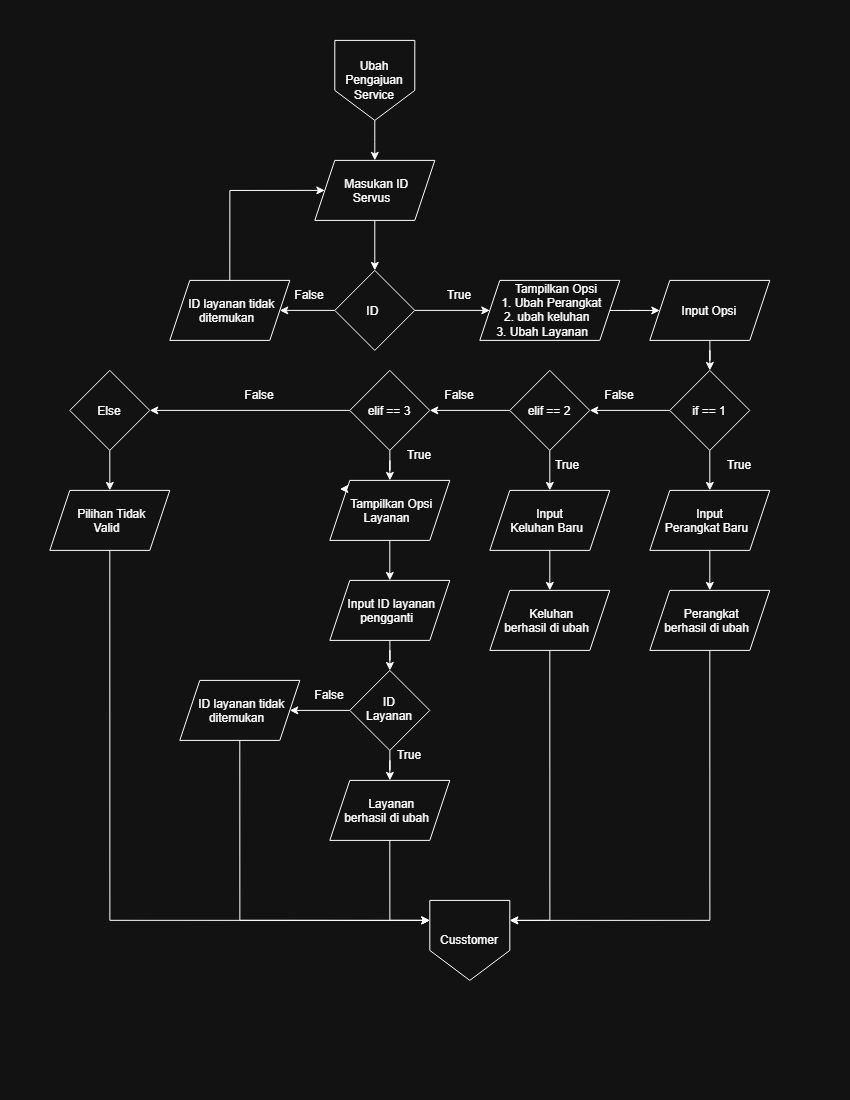

The diagram above was exported from draw.io. Its source (the exported page's mxGraphModel, read from the mxfile embedded in the PNG):
<mxGraphModel dx="1565" dy="719" grid="1" gridSize="10" guides="1" tooltips="1" connect="1" arrows="1" fold="1" page="1" pageScale="1" pageWidth="850" pageHeight="1100" math="0" shadow="0">
  <root>
    <mxCell id="0" />
    <mxCell id="1" parent="0" />
    <mxCell id="_5jLkHKG9rckdD9XKxxp-1" edge="1" parent="1" source="_5jLkHKG9rckdD9XKxxp-2" style="edgeStyle=orthogonalEdgeStyle;rounded=0;orthogonalLoop=1;jettySize=auto;html=1;" target="_5jLkHKG9rckdD9XKxxp-5" value="">
      <mxGeometry relative="1" as="geometry" />
    </mxCell>
    <mxCell id="_5jLkHKG9rckdD9XKxxp-2" parent="1" style="shape=parallelogram;perimeter=parallelogramPerimeter;whiteSpace=wrap;html=1;shapeInside=1;fixedSize=1;" value="Masukan ID Servus" vertex="1">
      <mxGeometry height="60" width="120" x="315" y="160" as="geometry" />
    </mxCell>
    <mxCell id="_5jLkHKG9rckdD9XKxxp-3" edge="1" parent="1" source="_5jLkHKG9rckdD9XKxxp-5" style="edgeStyle=orthogonalEdgeStyle;rounded=0;orthogonalLoop=1;jettySize=auto;html=1;" target="_5jLkHKG9rckdD9XKxxp-7" value="">
      <mxGeometry relative="1" as="geometry" />
    </mxCell>
    <mxCell id="_5jLkHKG9rckdD9XKxxp-4" edge="1" parent="1" source="_5jLkHKG9rckdD9XKxxp-5" style="edgeStyle=orthogonalEdgeStyle;rounded=0;orthogonalLoop=1;jettySize=auto;html=1;" target="_5jLkHKG9rckdD9XKxxp-10" value="">
      <mxGeometry relative="1" as="geometry" />
    </mxCell>
    <mxCell id="_5jLkHKG9rckdD9XKxxp-5" parent="1" style="rhombus;whiteSpace=wrap;html=1;shapeInside=1;" value="ID&amp;nbsp;" vertex="1">
      <mxGeometry height="80" width="80" x="335" y="270" as="geometry" />
    </mxCell>
    <mxCell id="_5jLkHKG9rckdD9XKxxp-6" edge="1" parent="1" source="_5jLkHKG9rckdD9XKxxp-7" style="edgeStyle=orthogonalEdgeStyle;rounded=0;orthogonalLoop=1;jettySize=auto;html=1;exitX=0.5;exitY=0;exitDx=0;exitDy=0;entryX=0;entryY=0.5;entryDx=0;entryDy=0;" target="_5jLkHKG9rckdD9XKxxp-2">
      <mxGeometry relative="1" as="geometry">
        <Array as="points">
          <mxPoint x="230" y="190" />
        </Array>
      </mxGeometry>
    </mxCell>
    <mxCell id="_5jLkHKG9rckdD9XKxxp-7" parent="1" style="shape=parallelogram;perimeter=parallelogramPerimeter;whiteSpace=wrap;html=1;shapeInside=1;fixedSize=1;" value="ID layanan tidak ditemukan" vertex="1">
      <mxGeometry height="60" width="120" x="170" y="280" as="geometry" />
    </mxCell>
    <mxCell id="_5jLkHKG9rckdD9XKxxp-8" parent="1" style="text;html=1;whiteSpace=wrap;strokeColor=none;fillColor=none;align=center;verticalAlign=middle;rounded=0;" value="False" vertex="1">
      <mxGeometry height="30" width="60" x="280" y="280" as="geometry" />
    </mxCell>
    <mxCell id="_5jLkHKG9rckdD9XKxxp-9" edge="1" parent="1" source="_5jLkHKG9rckdD9XKxxp-10" style="edgeStyle=orthogonalEdgeStyle;rounded=0;orthogonalLoop=1;jettySize=auto;html=1;" target="_5jLkHKG9rckdD9XKxxp-12" value="">
      <mxGeometry relative="1" as="geometry" />
    </mxCell>
    <mxCell id="_5jLkHKG9rckdD9XKxxp-10" parent="1" style="shape=parallelogram;perimeter=parallelogramPerimeter;whiteSpace=wrap;html=1;shapeInside=1;fixedSize=1;" value="Tampilkan Opsi&lt;br&gt;1. Ubah Perangkat&lt;br&gt;2. ubah keluhan&lt;br&gt;3. Ubah Layanan" vertex="1">
      <mxGeometry height="60" width="140" x="480" y="280" as="geometry" />
    </mxCell>
    <mxCell id="_5jLkHKG9rckdD9XKxxp-11" edge="1" parent="1" source="_5jLkHKG9rckdD9XKxxp-12" style="edgeStyle=orthogonalEdgeStyle;rounded=0;orthogonalLoop=1;jettySize=auto;html=1;" target="_5jLkHKG9rckdD9XKxxp-13" value="">
      <mxGeometry relative="1" as="geometry" />
    </mxCell>
    <mxCell id="_5jLkHKG9rckdD9XKxxp-12" parent="1" style="shape=parallelogram;perimeter=parallelogramPerimeter;whiteSpace=wrap;html=1;shapeInside=1;fixedSize=1;" value="Input Opsi" vertex="1">
      <mxGeometry height="60" width="120" x="650" y="280" as="geometry" />
    </mxCell>
    <mxCell id="9q9cXbPZxZ-Kd9hm0vjK-5" edge="1" parent="1" source="_5jLkHKG9rckdD9XKxxp-13" style="edgeStyle=orthogonalEdgeStyle;rounded=0;orthogonalLoop=1;jettySize=auto;html=1;" target="9q9cXbPZxZ-Kd9hm0vjK-4" value="">
      <mxGeometry relative="1" as="geometry" />
    </mxCell>
    <mxCell id="9q9cXbPZxZ-Kd9hm0vjK-10" edge="1" parent="1" source="_5jLkHKG9rckdD9XKxxp-13" style="edgeStyle=orthogonalEdgeStyle;rounded=0;orthogonalLoop=1;jettySize=auto;html=1;" target="9q9cXbPZxZ-Kd9hm0vjK-9" value="">
      <mxGeometry relative="1" as="geometry" />
    </mxCell>
    <mxCell id="_5jLkHKG9rckdD9XKxxp-13" parent="1" style="rhombus;whiteSpace=wrap;html=1;shapeInside=1;" value="if == 1" vertex="1">
      <mxGeometry height="80" width="80" x="670" y="370" as="geometry" />
    </mxCell>
    <mxCell id="9q9cXbPZxZ-Kd9hm0vjK-2" edge="1" parent="1" style="edgeStyle=orthogonalEdgeStyle;rounded=0;orthogonalLoop=1;jettySize=auto;html=1;" target="_5jLkHKG9rckdD9XKxxp-2" value="">
      <mxGeometry relative="1" as="geometry">
        <mxPoint x="375" y="120" as="sourcePoint" />
      </mxGeometry>
    </mxCell>
    <mxCell id="9q9cXbPZxZ-Kd9hm0vjK-1" parent="1" style="shape=offPageConnector;whiteSpace=wrap;html=1;direction=east;" value="Ubah Pengajuan Service" vertex="1">
      <mxGeometry height="80" width="80" x="335" y="40" as="geometry" />
    </mxCell>
    <mxCell id="9q9cXbPZxZ-Kd9hm0vjK-7" edge="1" parent="1" source="9q9cXbPZxZ-Kd9hm0vjK-4" style="edgeStyle=orthogonalEdgeStyle;rounded=0;orthogonalLoop=1;jettySize=auto;html=1;" target="9q9cXbPZxZ-Kd9hm0vjK-6" value="">
      <mxGeometry relative="1" as="geometry" />
    </mxCell>
    <mxCell id="9q9cXbPZxZ-Kd9hm0vjK-4" parent="1" style="shape=parallelogram;perimeter=parallelogramPerimeter;whiteSpace=wrap;html=1;shapeInside=1;fixedSize=1;" value="Input&amp;nbsp;&lt;br&gt;Perangkat Baru" vertex="1">
      <mxGeometry height="60" width="120" x="650" y="490" as="geometry" />
    </mxCell>
    <mxCell id="SY5g3lLVbnKz3YTt26Ps-11" edge="1" parent="1" source="9q9cXbPZxZ-Kd9hm0vjK-6" style="edgeStyle=orthogonalEdgeStyle;rounded=0;orthogonalLoop=1;jettySize=auto;html=1;exitX=0.5;exitY=1;exitDx=0;exitDy=0;entryX=1;entryY=0.25;entryDx=0;entryDy=0;" target="SY5g3lLVbnKz3YTt26Ps-1">
      <mxGeometry relative="1" as="geometry" />
    </mxCell>
    <mxCell id="9q9cXbPZxZ-Kd9hm0vjK-6" parent="1" style="shape=parallelogram;perimeter=parallelogramPerimeter;whiteSpace=wrap;html=1;shapeInside=1;fixedSize=1;" value="Perangkat berhasil di ubah" vertex="1">
      <mxGeometry height="60" width="120" x="650" y="590" as="geometry" />
    </mxCell>
    <mxCell id="9q9cXbPZxZ-Kd9hm0vjK-8" parent="1" style="text;html=1;whiteSpace=wrap;strokeColor=none;fillColor=none;align=center;verticalAlign=middle;rounded=0;" value="True" vertex="1">
      <mxGeometry height="30" width="60" x="710" y="450" as="geometry" />
    </mxCell>
    <mxCell id="9q9cXbPZxZ-Kd9hm0vjK-16" edge="1" parent="1" source="9q9cXbPZxZ-Kd9hm0vjK-9" style="edgeStyle=orthogonalEdgeStyle;rounded=0;orthogonalLoop=1;jettySize=auto;html=1;" target="9q9cXbPZxZ-Kd9hm0vjK-14" value="">
      <mxGeometry relative="1" as="geometry" />
    </mxCell>
    <mxCell id="9q9cXbPZxZ-Kd9hm0vjK-18" edge="1" parent="1" source="9q9cXbPZxZ-Kd9hm0vjK-9" style="edgeStyle=orthogonalEdgeStyle;rounded=0;orthogonalLoop=1;jettySize=auto;html=1;" target="9q9cXbPZxZ-Kd9hm0vjK-17" value="">
      <mxGeometry relative="1" as="geometry" />
    </mxCell>
    <mxCell id="9q9cXbPZxZ-Kd9hm0vjK-9" parent="1" style="rhombus;whiteSpace=wrap;html=1;shapeInside=1;" value="elif == 2" vertex="1">
      <mxGeometry height="80" width="80" x="510" y="370" as="geometry" />
    </mxCell>
    <mxCell id="9q9cXbPZxZ-Kd9hm0vjK-13" edge="1" parent="1" source="9q9cXbPZxZ-Kd9hm0vjK-14" style="edgeStyle=orthogonalEdgeStyle;rounded=0;orthogonalLoop=1;jettySize=auto;html=1;" target="9q9cXbPZxZ-Kd9hm0vjK-15" value="">
      <mxGeometry relative="1" as="geometry" />
    </mxCell>
    <mxCell id="9q9cXbPZxZ-Kd9hm0vjK-14" parent="1" style="shape=parallelogram;perimeter=parallelogramPerimeter;whiteSpace=wrap;html=1;shapeInside=1;fixedSize=1;" value="Input&amp;nbsp;&lt;br&gt;Keluhan Baru" vertex="1">
      <mxGeometry height="60" width="120" x="490" y="490" as="geometry" />
    </mxCell>
    <mxCell id="heVCF29lutbuJeSMnaed-6" edge="1" parent="1" source="9q9cXbPZxZ-Kd9hm0vjK-15" style="edgeStyle=orthogonalEdgeStyle;rounded=0;orthogonalLoop=1;jettySize=auto;html=1;exitX=0.5;exitY=1;exitDx=0;exitDy=0;entryX=1;entryY=0.25;entryDx=0;entryDy=0;" target="SY5g3lLVbnKz3YTt26Ps-1">
      <mxGeometry relative="1" as="geometry" />
    </mxCell>
    <mxCell id="9q9cXbPZxZ-Kd9hm0vjK-15" parent="1" style="shape=parallelogram;perimeter=parallelogramPerimeter;whiteSpace=wrap;html=1;shapeInside=1;fixedSize=1;" value="Keluhan &lt;br&gt;berhasil di ubah" vertex="1">
      <mxGeometry height="60" width="120" x="490" y="590" as="geometry" />
    </mxCell>
    <mxCell id="9q9cXbPZxZ-Kd9hm0vjK-20" edge="1" parent="1" source="9q9cXbPZxZ-Kd9hm0vjK-17" style="edgeStyle=orthogonalEdgeStyle;rounded=0;orthogonalLoop=1;jettySize=auto;html=1;" target="9q9cXbPZxZ-Kd9hm0vjK-19" value="">
      <mxGeometry relative="1" as="geometry" />
    </mxCell>
    <mxCell id="heVCF29lutbuJeSMnaed-2" edge="1" parent="1" source="9q9cXbPZxZ-Kd9hm0vjK-17" style="edgeStyle=orthogonalEdgeStyle;rounded=0;orthogonalLoop=1;jettySize=auto;html=1;" target="heVCF29lutbuJeSMnaed-1" value="">
      <mxGeometry relative="1" as="geometry" />
    </mxCell>
    <mxCell id="9q9cXbPZxZ-Kd9hm0vjK-17" parent="1" style="rhombus;whiteSpace=wrap;html=1;shapeInside=1;" value="elif == 3" vertex="1">
      <mxGeometry height="80" width="80" x="350" y="370" as="geometry" />
    </mxCell>
    <mxCell id="9q9cXbPZxZ-Kd9hm0vjK-22" edge="1" parent="1" source="9q9cXbPZxZ-Kd9hm0vjK-19" style="edgeStyle=orthogonalEdgeStyle;rounded=0;orthogonalLoop=1;jettySize=auto;html=1;" target="9q9cXbPZxZ-Kd9hm0vjK-21" value="">
      <mxGeometry relative="1" as="geometry" />
    </mxCell>
    <mxCell id="9q9cXbPZxZ-Kd9hm0vjK-19" parent="1" style="shape=parallelogram;perimeter=parallelogramPerimeter;whiteSpace=wrap;html=1;shapeInside=1;fixedSize=1;" value="Tampilkan Opsi Layanan" vertex="1">
      <mxGeometry height="60" width="120" x="330" y="480" as="geometry" />
    </mxCell>
    <mxCell id="9q9cXbPZxZ-Kd9hm0vjK-24" edge="1" parent="1" source="9q9cXbPZxZ-Kd9hm0vjK-21" style="edgeStyle=orthogonalEdgeStyle;rounded=0;orthogonalLoop=1;jettySize=auto;html=1;" target="9q9cXbPZxZ-Kd9hm0vjK-23" value="">
      <mxGeometry relative="1" as="geometry" />
    </mxCell>
    <mxCell id="9q9cXbPZxZ-Kd9hm0vjK-21" parent="1" style="shape=parallelogram;perimeter=parallelogramPerimeter;whiteSpace=wrap;html=1;shapeInside=1;fixedSize=1;" value="Input ID layanan pengganti" vertex="1">
      <mxGeometry height="60" width="120" x="330" y="580" as="geometry" />
    </mxCell>
    <mxCell id="9q9cXbPZxZ-Kd9hm0vjK-26" edge="1" parent="1" source="9q9cXbPZxZ-Kd9hm0vjK-23" style="edgeStyle=orthogonalEdgeStyle;rounded=0;orthogonalLoop=1;jettySize=auto;html=1;" target="9q9cXbPZxZ-Kd9hm0vjK-25" value="">
      <mxGeometry relative="1" as="geometry" />
    </mxCell>
    <mxCell id="9q9cXbPZxZ-Kd9hm0vjK-28" edge="1" parent="1" source="9q9cXbPZxZ-Kd9hm0vjK-23" style="edgeStyle=orthogonalEdgeStyle;rounded=0;orthogonalLoop=1;jettySize=auto;html=1;" target="9q9cXbPZxZ-Kd9hm0vjK-27" value="">
      <mxGeometry relative="1" as="geometry" />
    </mxCell>
    <mxCell id="9q9cXbPZxZ-Kd9hm0vjK-23" parent="1" style="rhombus;whiteSpace=wrap;html=1;shapeInside=1;" value="ID Layanan" vertex="1">
      <mxGeometry height="80" width="80" x="350" y="670" as="geometry" />
    </mxCell>
    <mxCell id="heVCF29lutbuJeSMnaed-5" edge="1" parent="1" source="9q9cXbPZxZ-Kd9hm0vjK-25" style="edgeStyle=orthogonalEdgeStyle;rounded=0;orthogonalLoop=1;jettySize=auto;html=1;exitX=0.5;exitY=1;exitDx=0;exitDy=0;entryX=0;entryY=0.25;entryDx=0;entryDy=0;" target="SY5g3lLVbnKz3YTt26Ps-1">
      <mxGeometry relative="1" as="geometry" />
    </mxCell>
    <mxCell id="9q9cXbPZxZ-Kd9hm0vjK-25" parent="1" style="shape=parallelogram;perimeter=parallelogramPerimeter;whiteSpace=wrap;html=1;shapeInside=1;fixedSize=1;" value="ID layanan tidak ditemukan" vertex="1">
      <mxGeometry height="60" width="120" x="180" y="680" as="geometry" />
    </mxCell>
    <mxCell id="SY5g3lLVbnKz3YTt26Ps-7" edge="1" parent="1" source="9q9cXbPZxZ-Kd9hm0vjK-27" style="edgeStyle=orthogonalEdgeStyle;rounded=0;orthogonalLoop=1;jettySize=auto;html=1;exitX=0.5;exitY=1;exitDx=0;exitDy=0;entryX=0;entryY=0.25;entryDx=0;entryDy=0;" target="SY5g3lLVbnKz3YTt26Ps-1">
      <mxGeometry relative="1" as="geometry" />
    </mxCell>
    <mxCell id="9q9cXbPZxZ-Kd9hm0vjK-27" parent="1" style="shape=parallelogram;perimeter=parallelogramPerimeter;whiteSpace=wrap;html=1;shapeInside=1;fixedSize=1;" value="Layanan berhasil di ubah" vertex="1">
      <mxGeometry height="60" width="120" x="330" y="780" as="geometry" />
    </mxCell>
    <mxCell id="9q9cXbPZxZ-Kd9hm0vjK-29" parent="1" style="text;html=1;whiteSpace=wrap;strokeColor=none;fillColor=none;align=center;verticalAlign=middle;rounded=0;" value="False" vertex="1">
      <mxGeometry height="30" width="60" x="300" y="680" as="geometry" />
    </mxCell>
    <mxCell id="9q9cXbPZxZ-Kd9hm0vjK-30" parent="1" style="text;html=1;whiteSpace=wrap;strokeColor=none;fillColor=none;align=center;verticalAlign=middle;rounded=0;" value="True" vertex="1">
      <mxGeometry height="30" width="60" x="380" y="740" as="geometry" />
    </mxCell>
    <mxCell id="9q9cXbPZxZ-Kd9hm0vjK-31" parent="1" style="text;html=1;whiteSpace=wrap;strokeColor=none;fillColor=none;align=center;verticalAlign=middle;rounded=0;" value="False" vertex="1">
      <mxGeometry height="30" width="60" x="590" y="380" as="geometry" />
    </mxCell>
    <mxCell id="9q9cXbPZxZ-Kd9hm0vjK-32" parent="1" style="text;html=1;whiteSpace=wrap;strokeColor=none;fillColor=none;align=center;verticalAlign=middle;rounded=0;" value="True" vertex="1">
      <mxGeometry height="30" width="60" x="538" y="450" as="geometry" />
    </mxCell>
    <mxCell id="9q9cXbPZxZ-Kd9hm0vjK-33" parent="1" style="text;html=1;whiteSpace=wrap;strokeColor=none;fillColor=none;align=center;verticalAlign=middle;rounded=0;" value="False" vertex="1">
      <mxGeometry height="30" width="60" x="430" y="380" as="geometry" />
    </mxCell>
    <mxCell id="9q9cXbPZxZ-Kd9hm0vjK-34" parent="1" style="text;html=1;whiteSpace=wrap;strokeColor=none;fillColor=none;align=center;verticalAlign=middle;rounded=0;" value="True" vertex="1">
      <mxGeometry height="30" width="60" x="430" y="280" as="geometry" />
    </mxCell>
    <mxCell id="SY5g3lLVbnKz3YTt26Ps-1" parent="1" style="shape=offPageConnector;whiteSpace=wrap;html=1;" value="Cusstomer" vertex="1">
      <mxGeometry height="80" width="80" x="430" y="900" as="geometry" />
    </mxCell>
    <mxCell id="heVCF29lutbuJeSMnaed-4" edge="1" parent="1" source="heVCF29lutbuJeSMnaed-1" style="edgeStyle=orthogonalEdgeStyle;rounded=0;orthogonalLoop=1;jettySize=auto;html=1;" target="heVCF29lutbuJeSMnaed-3" value="">
      <mxGeometry relative="1" as="geometry" />
    </mxCell>
    <mxCell id="heVCF29lutbuJeSMnaed-1" parent="1" style="rhombus;whiteSpace=wrap;html=1;shapeInside=1;" value="Else&lt;div&gt;&lt;br/&gt;&lt;/div&gt;" vertex="1">
      <mxGeometry height="80" width="80" x="70" y="370" as="geometry" />
    </mxCell>
    <mxCell id="heVCF29lutbuJeSMnaed-8" edge="1" parent="1" source="heVCF29lutbuJeSMnaed-3" style="edgeStyle=orthogonalEdgeStyle;rounded=0;orthogonalLoop=1;jettySize=auto;html=1;exitX=0.5;exitY=1;exitDx=0;exitDy=0;entryX=0;entryY=0.25;entryDx=0;entryDy=0;" target="SY5g3lLVbnKz3YTt26Ps-1">
      <mxGeometry relative="1" as="geometry" />
    </mxCell>
    <mxCell id="heVCF29lutbuJeSMnaed-3" parent="1" style="shape=parallelogram;perimeter=parallelogramPerimeter;whiteSpace=wrap;html=1;shapeInside=1;fixedSize=1;" value="Pilihan Tidak Valid" vertex="1">
      <mxGeometry height="60" width="120" x="50" y="490" as="geometry" />
    </mxCell>
    <mxCell id="heVCF29lutbuJeSMnaed-7" edge="1" parent="1" source="9q9cXbPZxZ-Kd9hm0vjK-19" style="edgeStyle=orthogonalEdgeStyle;rounded=0;orthogonalLoop=1;jettySize=auto;html=1;innerLoopWaypoints=1;exitX=0;exitY=0;exitDx=0;exitDy=0;entryX=0.083;entryY=0.134;entryDx=0;entryDy=0;entryPerimeter=0;" target="9q9cXbPZxZ-Kd9hm0vjK-19">
      <mxGeometry relative="1" as="geometry" />
    </mxCell>
    <mxCell id="HoMgpz9IjfyKnxu183tQ-1" parent="1" style="text;html=1;whiteSpace=wrap;strokeColor=none;fillColor=none;align=center;verticalAlign=middle;rounded=0;" value="True" vertex="1">
      <mxGeometry height="30" width="60" x="390" y="440" as="geometry" />
    </mxCell>
    <mxCell id="HoMgpz9IjfyKnxu183tQ-2" parent="1" style="text;html=1;whiteSpace=wrap;strokeColor=none;fillColor=none;align=center;verticalAlign=middle;rounded=0;" value="False" vertex="1">
      <mxGeometry height="30" width="60" x="230" y="380" as="geometry" />
    </mxCell>
  </root>
</mxGraphModel>